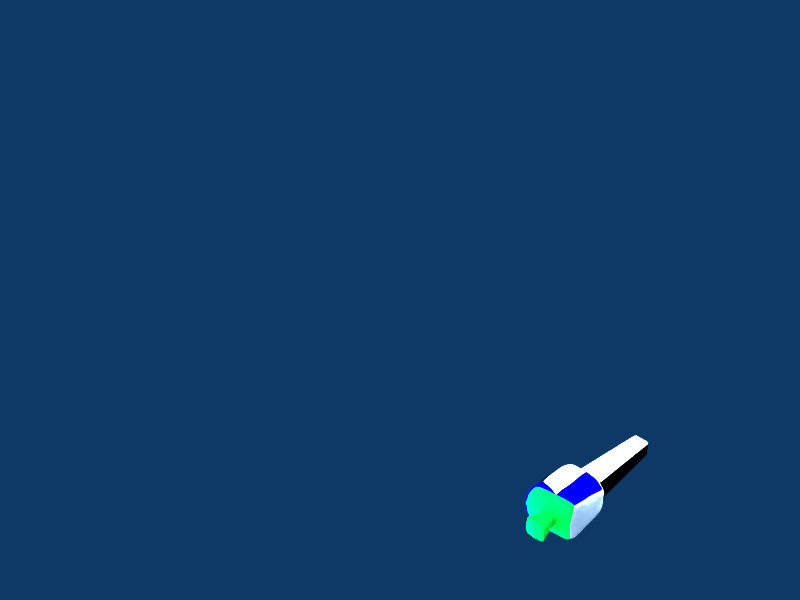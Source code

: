 # Source: synthoid.blend  (saved by Blender 2.43.0; exported with 4.5.12 LTS)
import bpy
from mathutils import Matrix  # noqa: F401  (used for matrix-valued properties, if any)

bpy.ops.wm.read_factory_settings(use_empty=True)
scene = bpy.context.scene
scene.name = 'Scene'

# ---- collections
col_collection_1 = bpy.data.collections.new('Collection 1'); scene.collection.children.link(col_collection_1)

# ---- materials (node trees are filled in below, after node groups)
mat_material_014 = bpy.data.materials.new('Material.014')
mat_material_014.alpha_threshold = 0.0
mat_material_014.diffuse_color = (1.0, 1.0, 1.0, 1.0)
mat_material_014.roughness = 0.5
mat_material_014.line_color = (0.0, 0.0, 0.0, 1.0)
mat_material_015 = bpy.data.materials.new('Material.015')
mat_material_015.alpha_threshold = 0.0
mat_material_015.diffuse_color = (0.0, 0.0, 1.0, 1.0)
mat_material_015.roughness = 0.5
mat_material_015.line_color = (0.0, 0.0, 0.0, 1.0)
mat_material_016 = bpy.data.materials.new('Material.016')
mat_material_016.alpha_threshold = 0.0
mat_material_016.diffuse_color = (0.0, 0.0, 0.0, 1.0)
mat_material_016.roughness = 0.5
mat_material_016.line_color = (0.0, 0.0, 0.0, 1.0)
mat_material_019 = bpy.data.materials.new('Material.019')
mat_material_019.alpha_threshold = 0.0
mat_material_019.diffuse_color = (0.0, 1.0, 0.258, 1.0)
mat_material_019.roughness = 0.5
mat_material_019.line_color = (0.0, 0.0, 0.0, 1.0)
mat_material_018 = bpy.data.materials.new('Material.018')
mat_material_018.alpha_threshold = 0.0
mat_material_018.diffuse_color = (0.0, 1.0, 0.258, 1.0)
mat_material_018.roughness = 0.5
mat_material_018.line_color = (0.0, 0.0, 0.0, 1.0)

# ---- material node trees

# ---- world
world_world = bpy.data.worlds.new('World'); scene.world = world_world
world_world.color = (0.05656, 0.2208, 0.4)
world_world.use_sun_shadow = False
world_world.sun_shadow_jitter_overblur = 0.0
world_world.cycles.sampling_method = 'MANUAL'
world_world.cycles.sample_map_resolution = 256

# ---- cameras
cam_camera = bpy.data.cameras.new('Camera')
cam_camera.passepartout_alpha = 0.2
cam_camera.clip_end = 100.0
cam_camera.lens = 35.0
cam_camera.ortho_scale = 7.314
cam_camera.show_passepartout = False
cam_camera.show_safe_areas = True
cam_camera.dof.focus_distance = 0.0
cam_camera.dof.aperture_fstop = 128.0

# ---- lights
light_lamp_002 = bpy.data.lights.new('Lamp.002', 'POINT')
light_lamp_002.transmission_factor = 0.0
light_lamp_002.energy = 100.0
light_lamp_002.shadow_buffer_clip_start = 0.5
light_lamp_002.shadow_soft_size = 1.0
light_lamp_002.shadow_maximum_resolution = 0.006
light_lamp_002.use_absolute_resolution = True
light_lamp_002.cycles.use_multiple_importance_sampling = False
light_lamp_001 = bpy.data.lights.new('Lamp.001', 'POINT')
light_lamp_001.transmission_factor = 0.0
light_lamp_001.energy = 100.0
light_lamp_001.shadow_buffer_clip_start = 0.5
light_lamp_001.shadow_soft_size = 1.0
light_lamp_001.shadow_maximum_resolution = 0.006
light_lamp_001.use_absolute_resolution = True
light_lamp_001.cycles.use_multiple_importance_sampling = False
light_lamp = bpy.data.lights.new('Lamp', 'POINT')
light_lamp.transmission_factor = 0.0
light_lamp.energy = 100.0
light_lamp.shadow_buffer_clip_start = 0.5
light_lamp.shadow_soft_size = 1.0
light_lamp.shadow_maximum_resolution = 0.006
light_lamp.use_absolute_resolution = True
light_lamp.cycles.use_multiple_importance_sampling = False
light_spot = bpy.data.lights.new('Spot', 'POINT')
light_spot.transmission_factor = 0.0
light_spot.cutoff_distance = 30.0
light_spot.energy = 100.0
light_spot.shadow_buffer_clip_start = 1.001
light_spot.shadow_soft_size = 1.0
light_spot.shadow_maximum_resolution = 0.006
light_spot.use_absolute_resolution = True
light_spot.cycles.use_multiple_importance_sampling = False

# ---- meshes
me_cube_006 = bpy.data.meshes.new('Cube.006')
me_cube_006.from_pydata([(0.1141, 0.5962, -0.4942), (0.1141, 0.5962, -0.3655), (-0.05305, 0.5962, -0.3655), (-0.05305, 0.5962, -0.4942), (0.1438, 0.5685, -0.3645), (0.1438, 0.5685, -0.4952), (0.2141, -0.4507, -0.5361), (0.2141, -0.4507, -0.3254), (0.1883, -0.4737, -0.3243), (0.1883, -0.4737, -0.5373), (-0.128, -0.4737, -0.5373), (-0.128, -0.4737, -0.3243), (-0.1538, -0.4507, -0.3254), (-0.1538, -0.4507, -0.5361), (-0.08273, 0.5685, -0.4952), (-0.08273, 0.5685, -0.3645), (-0.126, -0.4506, -0.5639), (0.1863, -0.4506, -0.5639), (0.116, 0.5684, -0.523), (-0.05492, 0.5684, -0.523), (0.116, 0.5684, -0.3367), (0.1863, -0.4506, -0.2977), (-0.126, -0.4506, -0.2977), (-0.05492, 0.5684, -0.3367)], [], [(16, 10, 13), (17, 6, 9), (18, 0, 5), (19, 14, 3), (20, 4, 1), (21, 8, 7), (22, 12, 11), (23, 2, 15), (5, 1, 4), (5, 0, 1), (9, 7, 8), (9, 6, 7), (13, 11, 12), (13, 10, 11), (15, 3, 14), (15, 2, 3), (16, 14, 19), (16, 13, 14), (17, 10, 16), (17, 9, 10), (18, 6, 17), (18, 5, 6), (3, 0, 18), (18, 19, 3), (23, 1, 2), (23, 20, 1), (21, 4, 20), (21, 7, 4), (22, 8, 21), (22, 11, 8), (22, 15, 12), (22, 23, 15), (1, 0, 3), (3, 2, 1), (7, 5, 4), (7, 6, 5), (11, 9, 8), (11, 10, 9), (15, 13, 12), (15, 14, 13), (19, 17, 16), (19, 18, 17), (23, 21, 20), (23, 22, 21)])
me_cube_006.polygons.foreach_set('material_index', [0, 0, 0, 0, 0, 0, 0, 0, 0, 0, 0, 0, 0, 0, 0, 0, 0, 0, 2, 2, 0, 0, 2, 2, 2, 2, 0, 0, 2, 2, 0, 0, 2, 2, 0, 0, 1, 1, 0, 0, 2, 2, 2, 2])
me_cube_006.materials.append(mat_material_014)
me_cube_006.materials.append(mat_material_015)
me_cube_006.materials.append(mat_material_016)
me_cube_006.materials.append(mat_material_019)
me_cube_006.use_remesh_preserve_volume = False
me_cube_006.use_remesh_preserve_attributes = False
me_cube_006.use_mirror_vertex_groups = False
me_cube_006.update()
me_cube_005 = bpy.data.meshes.new('Cube.005')
me_cube_005.from_pydata([(0.0473, -0.7443, 0.1895), (0.01883, -0.7128, 0.1565), (0.06937, -0.7072, 0.152), (0.06933, -0.7449, 0.1845), (0.03676, -0.8371, 0.1718), (0.04938, -0.7548, 0.192), (0.06937, -0.7546, 0.1874), (0.06941, -0.8421, 0.1689), (0.1319, -0.7128, 0.1565), (0.1034, -0.7443, 0.1895), (0.08142, -0.7449, 0.1845), (0.08139, -0.7072, 0.152), (0.08134, -0.8421, 0.1689), (0.08138, -0.7546, 0.1874), (0.1014, -0.7548, 0.192), (0.114, -0.8371, 0.1718), (0.06937, -0.7072, 0.2883), (0.01883, -0.7128, 0.2838), (0.0473, -0.7443, 0.2509), (0.06933, -0.7449, 0.2558), (0.1319, -0.7128, 0.2838), (0.08139, -0.7072, 0.2883), (0.08142, -0.7449, 0.2558), (0.1034, -0.7443, 0.2509), (0.06937, -0.7546, 0.253), (0.04938, -0.7548, 0.2483), (0.03676, -0.8371, 0.2685), (0.06941, -0.8421, 0.2714), (0.1014, -0.7548, 0.2483), (0.08138, -0.7546, 0.253), (0.08134, -0.8421, 0.2714), (0.114, -0.8371, 0.2685), (0.1437, -0.7074, 0.2262), (0.1395, -0.713, 0.2757), (0.1109, -0.7439, 0.2437), (0.1168, -0.7447, 0.2262), (0.1395, -0.713, 0.1646), (0.1437, -0.7074, 0.2142), (0.1168, -0.7447, 0.2141), (0.1109, -0.7439, 0.1967), (0.1138, -0.7547, 0.2262), (0.1081, -0.7549, 0.2415), (0.1211, -0.8371, 0.2616), (0.1234, -0.842, 0.2261), (0.1081, -0.7549, 0.1988), (0.1138, -0.7547, 0.2142), (0.1234, -0.842, 0.2142), (0.1211, -0.8371, 0.1787), (0.1188, -0.8492, 0.2259), (0.1156, -0.8451, 0.2638), (0.08104, -0.849, 0.2671), (0.08136, -0.8656, 0.2262), (0.1156, -0.8451, 0.1765), (0.1188, -0.8492, 0.2145), (0.08136, -0.8656, 0.2141), (0.08104, -0.849, 0.1732), (0.06939, -0.8656, 0.2262), (0.06971, -0.849, 0.2671), (0.03516, -0.8451, 0.2638), (0.03197, -0.8492, 0.2259), (0.06971, -0.849, 0.1732), (0.06939, -0.8656, 0.2141), (0.03197, -0.8492, 0.2145), (0.03516, -0.8451, 0.1765), (0.02733, -0.842, 0.2261), (0.02969, -0.8371, 0.2616), (0.04266, -0.7549, 0.2415), (0.03694, -0.7547, 0.2262), (0.02969, -0.8371, 0.1787), (0.02733, -0.842, 0.2142), (0.03694, -0.7547, 0.2142), (0.04266, -0.7549, 0.1988), (0.03397, -0.7447, 0.2262), (0.03981, -0.7439, 0.2437), (0.01122, -0.713, 0.2757), (0.007003, -0.7074, 0.2262), (0.03981, -0.7439, 0.1967), (0.03397, -0.7447, 0.2141), (0.007003, -0.7074, 0.2142), (0.01122, -0.713, 0.1646), (0.008793, -0.7023, 0.226), (0.01419, -0.7072, 0.2813), (0.06949, -0.7023, 0.2867), (0.06938, -0.6874, 0.2262), (0.01419, -0.7072, 0.159), (0.008793, -0.7023, 0.2143), (0.06938, -0.6874, 0.2142), (0.06949, -0.7023, 0.1536), (0.08137, -0.6874, 0.2262), (0.08126, -0.7023, 0.2867), (0.1366, -0.7072, 0.2813), (0.142, -0.7023, 0.226), (0.142, -0.7023, 0.2143), (0.1366, -0.7072, 0.159), (0.08126, -0.7023, 0.1536), (0.08137, -0.6874, 0.2142)], [], [(0, 1, 2, 3), (4, 5, 6, 7), (8, 9, 10, 11), (12, 13, 14, 15), (16, 17, 18, 19), (20, 21, 22, 23), (24, 25, 26, 27), (28, 29, 30, 31), (32, 33, 34, 35), (36, 37, 38, 39), (40, 41, 42, 43), (44, 45, 46, 47), (48, 49, 50, 51), (52, 53, 54, 55), (56, 57, 58, 59), (60, 61, 62, 63), (64, 65, 66, 67), (68, 69, 70, 71), (72, 73, 74, 75), (76, 77, 78, 79), (80, 81, 82, 83), (84, 85, 86, 87), (88, 89, 90, 91), (92, 93, 94, 95), (1, 0, 76, 79), (1, 84, 87, 2), (3, 2, 11, 10), (5, 0, 3, 6), (4, 68, 71, 5), (7, 6, 13, 12), (7, 60, 63, 4), (8, 36, 39, 9), (10, 9, 14, 13), (11, 94, 93, 8), (14, 44, 47, 15), (15, 52, 55, 12), (16, 82, 81, 17), (17, 74, 73, 18), (18, 25, 24, 19), (16, 19, 22, 21), (20, 90, 89, 21), (22, 29, 28, 23), (20, 23, 34, 33), (25, 66, 65, 26), (26, 58, 57, 27), (24, 27, 30, 29), (30, 50, 49, 31), (31, 42, 41, 28), (32, 91, 90, 33), (34, 41, 40, 35), (32, 35, 38, 37), (36, 93, 92, 37), (38, 45, 44, 39), (42, 49, 48, 43), (43, 46, 45, 40), (47, 46, 53, 52), (50, 57, 56, 51), (51, 54, 53, 48), (54, 61, 60, 55), (59, 58, 65, 64), (59, 62, 61, 56), (62, 69, 68, 63), (66, 73, 72, 67), (64, 67, 70, 69), (70, 77, 76, 71), (74, 81, 80, 75), (72, 75, 78, 77), (78, 85, 84, 79), (82, 89, 88, 83), (80, 83, 86, 85), (86, 95, 94, 87), (88, 91, 92, 95), (0, 5, 71, 76), (1, 79, 84), (2, 87, 94, 11), (3, 10, 13, 6), (4, 63, 68), (7, 12, 55, 60), (8, 93, 36), (9, 39, 44, 14), (15, 47, 52), (16, 21, 89, 82), (17, 81, 74), (18, 73, 66, 25), (19, 24, 29, 22), (20, 33, 90), (23, 28, 41, 34), (26, 65, 58), (27, 57, 50, 30), (31, 49, 42), (32, 37, 92, 91), (35, 40, 45, 38), (43, 48, 53, 46), (51, 56, 61, 54), (59, 64, 69, 62), (67, 72, 77, 70), (75, 80, 85, 78), (83, 88, 95, 86)])
me_cube_005.materials.append(mat_material_018)
me_cube_005.use_remesh_preserve_volume = False
me_cube_005.use_remesh_preserve_attributes = False
me_cube_005.use_mirror_vertex_groups = False
me_cube_005.update()
me_cube_004 = bpy.data.meshes.new('Cube.004')
me_cube_004.from_pydata([(0.1062, -0.4363, -0.6764), (0.3072, -1.016, -0.6764), (-0.2475, -1.016, -0.6764), (-0.04652, -0.4363, -0.6764), (0.3072, -0.4363, -0.2029), (0.3072, -1.016, -0.2029), (-0.2475, -1.016, -0.2029), (-0.2475, -0.4363, -0.2029), (0.02985, -1.095, -0.6764), (0.2498, -0.7264, -0.6764), (0.02985, -0.4363, -0.6764), (-0.1901, -0.7264, -0.6764), (0.3072, -1.016, -0.2029), (0.02985, -1.095, -0.06384), (-0.2475, -1.016, -0.2029), (0.02985, -0.4363, -0.02196), (0.3072, -1.016, -0.4397), (0.3074, -0.4363, -0.4397), (-0.2475, -1.016, -0.4397), (-0.2477, -0.4363, -0.4397), (0.02985, -0.7264, -0.6764), (0.02985, -0.9472, -0.09169), (0.2498, -0.7264, -0.4397), (0.02985, -1.095, -0.4397), (-0.1901, -0.7264, -0.4397), (0.02985, -0.4363, -0.4397), (-0.1089, -0.4363, -0.4397)], [], [(15, 19, 7), (4, 17, 15), (17, 25, 15), (11, 24, 19), (11, 19, 3), (18, 6, 14), (18, 14, 24), (1, 16, 8), (16, 23, 8), (9, 22, 16), (9, 16, 1), (17, 4, 12), (17, 12, 22), (10, 20, 11), (10, 11, 3), (9, 1, 8), (9, 8, 20), (14, 6, 13), (14, 13, 21), (12, 21, 13), (12, 13, 5), (16, 5, 13), (16, 13, 23), (13, 6, 18), (13, 18, 23), (8, 23, 18), (8, 18, 2), (12, 5, 16), (12, 16, 22), (17, 22, 9), (9, 0, 17), (8, 2, 11), (8, 11, 20), (9, 20, 10), (10, 0, 9), (18, 24, 11), (18, 11, 2), (14, 7, 19), (14, 19, 24), (10, 3, 19), (17, 0, 10), (17, 10, 25), (21, 12, 4), (21, 4, 15), (21, 15, 7), (21, 7, 14), (25, 26, 15), (26, 19, 15), (19, 26, 10), (26, 25, 10)])
me_cube_004.polygons.foreach_set('use_smooth', [0, 0, 0, 0, 0, 0, 0, 0, 0, 0, 0, 0, 0, 0, 0, 0, 0, 0, 0, 0, 0, 0, 0, 0, 0, 0, 1, 0, 0, 0, 0, 0, 0, 0, 0, 0, 0, 0, 0, 0, 0, 0, 0, 0, 0, 0, 0, 0, 0, 0])
me_cube_004.polygons.foreach_set('material_index', [0, 0, 0, 1, 1, 1, 0, 3, 3, 1, 1, 0, 0, 0, 0, 0, 0, 1, 1, 1, 1, 3, 3, 3, 3, 3, 3, 1, 0, 1, 1, 0, 0, 0, 0, 1, 1, 0, 0, 0, 0, 0, 2, 1, 1, 2, 0, 0, 0, 0])
me_cube_004.materials.append(mat_material_014)
me_cube_004.materials.append(mat_material_015)
me_cube_004.materials.append(mat_material_016)
me_cube_004.materials.append(mat_material_019)
me_cube_004.use_remesh_preserve_volume = False
me_cube_004.use_remesh_preserve_attributes = False
me_cube_004.use_mirror_vertex_groups = False
me_cube_004.update()
me_cube_007 = bpy.data.meshes.new('Cube.007')
me_cube_007.from_pydata([], [], [])
me_cube_007.use_remesh_preserve_volume = False
me_cube_007.use_remesh_preserve_attributes = False
me_cube_007.use_mirror_vertex_groups = False
me_cube_007.update()
me_tube_001 = bpy.data.meshes.new('Tube.001')
me_tube_001.from_pydata([], [], [])
me_tube_001.use_remesh_preserve_volume = False
me_tube_001.use_remesh_preserve_attributes = False
me_tube_001.use_mirror_vertex_groups = False
me_tube_001.update()

# ---- objects
ob_cube_002 = bpy.data.objects.new('Cube.002', me_cube_006)
ob_cube = bpy.data.objects.new('Cube', me_cube_005)
ob_cube_007 = bpy.data.objects.new('Cube.007', me_cube_004)
ob_lamp_003 = bpy.data.objects.new('Lamp.003', light_lamp_002)
ob_lamp_002 = bpy.data.objects.new('Lamp.002', light_lamp_001)
ob_lamp_001 = bpy.data.objects.new('Lamp.001', light_lamp)
ob_cube_001 = bpy.data.objects.new('Cube.001', me_cube_007)
ob_tube = bpy.data.objects.new('Tube', me_tube_001)
ob_lamp = bpy.data.objects.new('Lamp', light_spot)
ob_camera = bpy.data.objects.new('Camera', cam_camera)

# ---- transforms, parenting, visibility, modifiers, constraints
ob_cube_002.location = (-0.01502, -0.2837, 0.1828)
ob_cube_002.scale = (0.4209, 0.4762, 0.4762)
ob_cube_002.lock_rotations_4d = False
ob_cube_002.empty_display_type = 'ARROWS'
ob_cube_002.color = (0.0, 0.0, 0.0, 1.0)
ob_cube_002.lineart.crease_threshold = 0.0
ob_cube.location = (-0.07531, -0.06483, -0.2473)
ob_cube.lock_rotations_4d = False
ob_cube.empty_display_type = 'ARROWS'
ob_cube.color = (0.0, 0.0, 0.0, 1.0)
ob_cube.lineart.crease_threshold = 0.0
ob_cube_007.location = (-0.01414, -0.2837, 0.1828)
ob_cube_007.scale = (0.4762, 0.4762, 0.4762)
ob_cube_007.lock_rotations_4d = False
ob_cube_007.empty_display_type = 'ARROWS'
ob_cube_007.color = (0.0, 0.0, 0.0, 1.0)
ob_cube_007.lineart.crease_threshold = 0.0
_m = ob_cube_007.modifiers.new('Subsurf', 'SUBSURF')
_m.uv_smooth = 'PRESERVE_CORNERS'
_m.quality = 2
_m.levels = 2
_m.show_only_control_edges = False
ob_lamp_003.location = (0.408, -0.1581, -0.1372)
ob_lamp_003.rotation_euler = (-0.01325, -0.3519, -2.992)
ob_lamp_003.lock_rotations_4d = False
ob_lamp_003.empty_display_type = 'ARROWS'
ob_lamp_003.color = (0.0, 0.0, 0.0, 1.0)
ob_lamp_003.lineart.crease_threshold = 0.0
ob_lamp_002.location = (-0.1902, -1.206, 0.1405)
ob_lamp_002.rotation_euler = (-0.3155, -0.8895, -3.09)
ob_lamp_002.lock_rotations_4d = False
ob_lamp_002.empty_display_type = 'ARROWS'
ob_lamp_002.color = (0.0, 0.0, 0.0, 1.0)
ob_lamp_002.lineart.crease_threshold = 0.0
ob_lamp_001.location = (0.33, -1.987, 0.5856)
ob_lamp_001.rotation_euler = (-0.3155, -0.8895, -3.09)
ob_lamp_001.lock_rotations_4d = False
ob_lamp_001.empty_display_type = 'ARROWS'
ob_lamp_001.color = (0.0, 0.0, 0.0, 1.0)
ob_lamp_001.lineart.crease_threshold = 0.0
ob_cube_001.location = (-0.5932, -1.973, 0.1736)
ob_cube_001.rotation_euler = (-0.2671, -1.635, 3.317)
ob_cube_001.scale = (0.4698, 0.4698, 0.4698)
ob_cube_001.lock_rotations_4d = False
ob_cube_001.empty_display_type = 'ARROWS'
ob_cube_001.color = (0.0, 0.0, 0.0, 1.0)
ob_cube_001.lineart.crease_threshold = 0.0
ob_tube.location = (0.6288, -1.023, -1.115)
ob_tube.rotation_euler = (3.523, 0.9168, 0.5407)
ob_tube.scale = (0.4698, 0.4698, 0.4698)
ob_tube.lock_rotations_4d = False
ob_tube.empty_display_type = 'ARROWS'
ob_tube.color = (0.0, 0.0, 0.0, 1.0)
ob_tube.lineart.crease_threshold = 0.0
ob_lamp.location = (2.784, 0.3389, 0.01525)
ob_lamp.rotation_euler = (2.201, -0.295, 1.629)
ob_lamp.scale = (0.4698, 0.4698, 0.4698)
ob_lamp.lock_rotations_4d = False
ob_lamp.empty_display_type = 'ARROWS'
ob_lamp.color = (0.0, 0.0, 0.0, 0.0)
ob_lamp.lineart.crease_threshold = 0.0
ob_camera.location = (2.525, -3.191, -1.585)
ob_camera.rotation_euler = (2.686, 0.7559, 1.583)
ob_camera.scale = (0.4698, 0.4698, 0.4698)
ob_camera.lock_rotations_4d = False
ob_camera.empty_display_type = 'ARROWS'
ob_camera.color = (0.0, 0.0, 0.0, 0.0)
ob_camera.display_type = 'WIRE'
ob_camera.lineart.crease_threshold = 0.0

# ---- collection membership
col_collection_1.objects.link(ob_cube_002)
col_collection_1.objects.link(ob_cube)
col_collection_1.objects.link(ob_cube_007)
col_collection_1.objects.link(ob_lamp_003)
col_collection_1.objects.link(ob_lamp_002)
col_collection_1.objects.link(ob_lamp_001)
col_collection_1.objects.link(ob_cube_001)
col_collection_1.objects.link(ob_tube)
col_collection_1.objects.link(ob_lamp)
col_collection_1.objects.link(ob_camera)

# ---- scene / render settings (as saved in the file)
scene.camera = ob_camera
scene.frame_start = 1; scene.frame_end = 250; scene.frame_set(3)
scene.render.engine = 'BLENDER_EEVEE_NEXT'
scene.render.image_settings.file_format = 'JPEG'
scene.render.image_settings.color_mode = 'RGB'
scene.render.image_settings.compression = 90
scene.render.resolution_x = 800
scene.render.resolution_y = 600
scene.render.pixel_aspect_x = 100.0
scene.render.pixel_aspect_y = 100.0
scene.render.fps = 25
scene.render.dither_intensity = 0.0
scene.render.use_compositing = False
scene.render.use_sequencer = False
scene.render.bake_margin = 2
scene.render.bake_bias = 0.0
scene.render.use_stamp_time = False
scene.render.use_stamp_date = False
scene.render.use_stamp_frame = False
scene.render.use_stamp_camera = False
scene.render.use_stamp_scene = False
scene.render.use_stamp_filename = False
scene.render.use_stamp_render_time = False
scene.render.stamp_font_size = 0
scene.cycles.use_denoising = False
scene.cycles.samples = 10
scene.cycles.sampling_pattern = 'TABULATED_SOBOL'
scene.cycles.light_sampling_threshold = 0.0
scene.cycles.use_adaptive_sampling = False
scene.cycles.use_light_tree = False
scene.cycles.blur_glossy = 0.0
scene.cycles.volume_bounces = 1
scene.cycles.pixel_filter_type = 'GAUSSIAN'
scene.cycles.sample_clamp_indirect = 0.0
scene.view_settings.view_transform = 'Raw'
bpy.context.view_layer.update()
